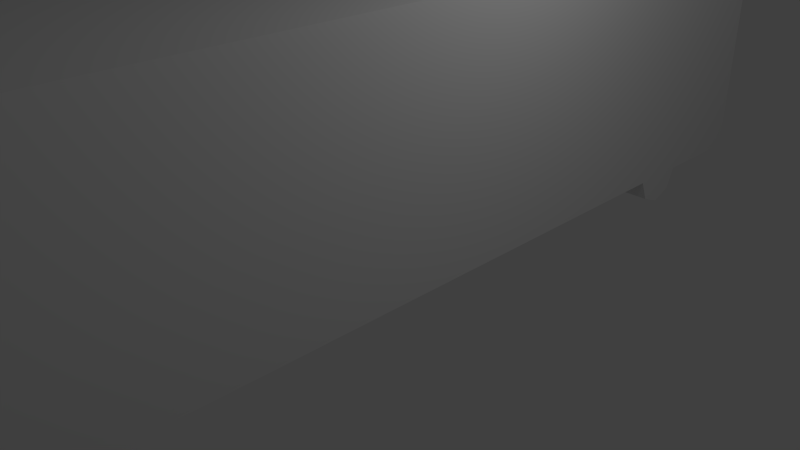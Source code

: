 # Source: Bus.blend  (saved by Blender 2.71.0; exported with 4.5.12 LTS)
import bpy
from mathutils import Matrix  # noqa: F401  (used for matrix-valued properties, if any)

bpy.ops.wm.read_factory_settings(use_empty=True)
scene = bpy.context.scene
scene.name = 'Scene'

# ---- collections
col_collection_1 = bpy.data.collections.new('Collection 1'); scene.collection.children.link(col_collection_1)

# ---- materials (node trees are filled in below, after node groups)
mat_busmaterial = bpy.data.materials.new('BusMaterial')
mat_busmaterial.alpha_threshold = 0.0
mat_busmaterial.use_transparent_shadow = False
mat_busmaterial.roughness = 0.5
mat_busmaterial.line_color = (0.0, 0.0, 0.0, 1.0)

# ---- material node trees

# ---- world
world_world = bpy.data.worlds.new('World'); scene.world = world_world
world_world.color = (0.05088, 0.05088, 0.05088)
world_world.use_sun_shadow = False
world_world.sun_shadow_jitter_overblur = 0.0
world_world.cycles.sampling_method = 'MANUAL'
world_world.cycles.sample_map_resolution = 256

# ---- cameras
cam_camera = bpy.data.cameras.new('Camera')
cam_camera.clip_end = 100.0
cam_camera.lens = 35.0
cam_camera.sensor_width = 32.0
cam_camera.sensor_height = 18.0
cam_camera.ortho_scale = 7.314
cam_camera.dof.focus_distance = 0.0
cam_camera.dof.aperture_fstop = 128.0

# ---- lights
light_lamp = bpy.data.lights.new('Lamp', 'POINT')
light_lamp.transmission_factor = 0.0
light_lamp.cutoff_distance = 30.0
light_lamp.energy = 100.0
light_lamp.shadow_buffer_clip_start = 1.001
light_lamp.shadow_soft_size = 0.1
light_lamp.shadow_maximum_resolution = 0.006
light_lamp.use_absolute_resolution = True
light_lamp.cycles.use_multiple_importance_sampling = False

# ---- meshes
me_cube = bpy.data.meshes.new('Cube')
me_cube.from_pydata([(1.488, 3.835, -1.412), (-1.448, -4.917, -1.412), (1.488, -4.799, -1.697), (1.488, -4.513, -1.815), (1.488, 4.642, -1.412), (1.488, 4.524, -1.697), (1.488, 4.239, -1.815), (1.488, 3.953, -1.697), (-1.448, 3.835, -1.412), (1.488, -4.228, -1.697), (1.488, -4.11, -1.412), (1.488, -4.917, -1.412), (-1.448, 4.642, -1.412), (-1.448, 4.524, -1.697), (-1.448, 4.239, -1.815), (-1.448, 3.953, -1.697), (-1.448, -4.11, -1.412), (-1.448, -4.228, -1.697), (-1.448, -4.513, -1.815), (-1.448, -4.799, -1.697), (1.49, 5.988, -1.413), (-1.454, 5.988, -1.413), (-1.454, -7.162, -1.212), (1.49, -7.162, -1.212), (1.49, 5.988, 1.858), (-1.454, 5.988, 1.858), (-1.454, -7.162, 1.858), (1.49, -7.162, 1.858)], [], [(2, 11, 1, 19), (7, 0, 8, 15), (6, 7, 15, 14), (5, 6, 14, 13), (4, 5, 13, 12), (3, 2, 19, 18), (9, 3, 18, 17), (10, 9, 17, 16), (24, 25, 26, 27), (20, 21, 25, 24), (22, 23, 27, 26), (5, 4, 20, 24, 27, 23, 11, 2, 3, 9, 10, 0, 7, 6), (11, 23, 22, 1), (0, 10, 16, 8), (12, 21, 20, 4), (1, 22, 26, 25, 21, 12, 13, 14, 15, 8, 16, 17, 18, 19)])
_uv = me_cube.uv_layers.new(name='UVMap')
_uv.uv.foreach_set('vector', [0.9852, 0.05091, 0.9841, 0.05091, 0.9841, 0.06193, 0.9852, 0.06193, 0.9841, 0.05091, 0.9831, 0.05091, 0.9831, 0.06193, 0.9841, 0.06193, 0.9832, 0.03988, 0.9822, 0.03988, 0.9822, 0.0509, 0.9832, 0.0509, 0.9841, 0.03988, 0.9832, 0.03988, 0.9832, 0.0509, 0.9841, 0.0509, 0.9852, 0.06193, 0.9863, 0.06193, 0.9863, 0.05091, 0.9852, 0.05091, 0.9851, 0.03988, 0.9841, 0.03988, 0.9841, 0.0509, 0.9851, 0.0509, 0.9861, 0.03988, 0.9851, 0.03988, 0.9851, 0.0509, 0.9861, 0.0509, 0.9861, 0.0509, 0.9872, 0.0509, 0.9872, 0.03988, 0.9861, 0.03988, 0.2661, 0.9906, 0.4971, 0.9906, 0.4971, 0.008154, 0.2661, 0.008154, 0.9318, 0.005179, 0.5113, 0.005179, 0.5113, 0.4947, 0.9318, 0.4947, 0.9297, 0.494, 0.5092, 0.494, 0.5092, 0.9835, 0.9297, 0.9835, 0.2546, 0.8829, 0.2349, 0.8917, 0.235, 0.9925, 0.009239, 0.9925, 0.00924, 0.007868, 0.235, 0.007868, 0.2349, 0.176, 0.2546, 0.1848, 0.2628, 0.2062, 0.2546, 0.2275, 0.2349, 0.2364, 0.2349, 0.8313, 0.2546, 0.8401, 0.2628, 0.8615, 0.9899, 0.01005, 0.9821, 0.01005, 0.9821, 0.0211, 0.9899, 0.02108, 0.9821, 0.03988, 0.9821, 0.01005, 0.972, 0.01005, 0.972, 0.03988, 0.9821, 0.03213, 0.9868, 0.03215, 0.9868, 0.0211, 0.9821, 0.0211, 0.2339, 0.176, 0.2339, 0.007868, 0.008224, 0.007868, 0.008224, 0.9925, 0.2339, 0.9925, 0.2339, 0.8917, 0.2536, 0.8829, 0.2617, 0.8615, 0.2536, 0.8401, 0.2339, 0.8313, 0.2339, 0.2364, 0.2536, 0.2275, 0.2617, 0.2062, 0.2536, 0.1848])
me_cube.materials.append(mat_busmaterial)
me_cube.use_remesh_preserve_volume = False
me_cube.use_remesh_preserve_attributes = False
me_cube.use_mirror_vertex_groups = False
me_cube.update()

# ---- objects
ob_cube = bpy.data.objects.new('Cube', me_cube)
ob_lamp = bpy.data.objects.new('Lamp', light_lamp)
ob_camera = bpy.data.objects.new('Camera', cam_camera)

# ---- transforms, parenting, visibility, modifiers, constraints
ob_cube.location = (0.0, 0.0, 1.684)
ob_cube.lock_rotations_4d = False
ob_cube.empty_display_type = 'ARROWS'
ob_cube.lineart.crease_threshold = 0.0
ob_lamp.location = (4.076, 1.005, 5.904)
ob_lamp.rotation_euler = (0.6503, 0.05522, 1.866)
ob_lamp.lock_rotations_4d = False
ob_lamp.empty_display_type = 'ARROWS'
ob_lamp.color = (0.0, 0.0, 0.0, 0.0)
ob_lamp.lineart.crease_threshold = 0.0
ob_camera.location = (7.481, -6.508, 5.344)
ob_camera.rotation_euler = (1.109, 0.01082, 0.8149)
ob_camera.lock_rotations_4d = False
ob_camera.empty_display_type = 'ARROWS'
ob_camera.color = (0.0, 0.0, 0.0, 0.0)
ob_camera.display_type = 'WIRE'
ob_camera.lineart.crease_threshold = 0.0

# ---- collection membership
col_collection_1.objects.link(ob_cube)
col_collection_1.objects.link(ob_lamp)
col_collection_1.objects.link(ob_camera)

# ---- scene / render settings (as saved in the file)
scene.camera = ob_camera
scene.frame_start = 1; scene.frame_end = 250; scene.frame_set(3)
scene.render.engine = 'BLENDER_EEVEE_NEXT'
scene.render.resolution_percentage = 50
scene.render.dither_intensity = 0.0
scene.cycles.use_denoising = False
scene.cycles.samples = 10
scene.cycles.sampling_pattern = 'TABULATED_SOBOL'
scene.cycles.light_sampling_threshold = 0.0
scene.cycles.use_adaptive_sampling = False
scene.cycles.use_light_tree = False
scene.cycles.blur_glossy = 0.0
scene.cycles.volume_bounces = 1
scene.cycles.pixel_filter_type = 'GAUSSIAN'
scene.cycles.sample_clamp_indirect = 0.0
scene.view_settings.view_transform = 'Standard'
bpy.context.view_layer.update()
